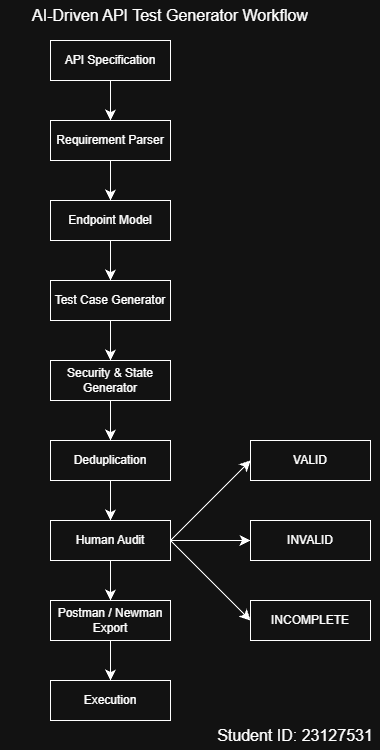

The diagram above was exported from draw.io. Its source (the exported page's mxGraphModel, read from the mxfile embedded in the PNG):
<mxGraphModel dx="690" dy="794" grid="1" gridSize="10" guides="1" tooltips="1" connect="1" arrows="1" fold="1" page="1" pageScale="1" pageWidth="827" pageHeight="1169" math="0" shadow="0">
  <root>
    <mxCell id="0" />
    <mxCell id="1" parent="0" />
    <mxCell id="7I9VJ-yJrsjcJ5jIEtf5-13" edge="1" parent="1" source="7I9VJ-yJrsjcJ5jIEtf5-1" style="edgeStyle=none;curved=1;rounded=0;orthogonalLoop=1;jettySize=auto;html=1;exitX=0.5;exitY=1;exitDx=0;exitDy=0;entryX=0.5;entryY=0;entryDx=0;entryDy=0;fontSize=12;startSize=8;endSize=8;" target="7I9VJ-yJrsjcJ5jIEtf5-2">
      <mxGeometry relative="1" as="geometry" />
    </mxCell>
    <mxCell id="7I9VJ-yJrsjcJ5jIEtf5-1" parent="1" style="rounded=0;whiteSpace=wrap;html=1;" value="API Specification" vertex="1">
      <mxGeometry height="40" width="120" x="160" y="40" as="geometry" />
    </mxCell>
    <mxCell id="7I9VJ-yJrsjcJ5jIEtf5-14" edge="1" parent="1" source="7I9VJ-yJrsjcJ5jIEtf5-2" style="edgeStyle=none;curved=1;rounded=0;orthogonalLoop=1;jettySize=auto;html=1;exitX=0.5;exitY=1;exitDx=0;exitDy=0;entryX=0.5;entryY=0;entryDx=0;entryDy=0;fontSize=12;startSize=8;endSize=8;" target="7I9VJ-yJrsjcJ5jIEtf5-3">
      <mxGeometry relative="1" as="geometry" />
    </mxCell>
    <mxCell id="7I9VJ-yJrsjcJ5jIEtf5-2" parent="1" style="rounded=0;whiteSpace=wrap;html=1;" value="Requirement Parser" vertex="1">
      <mxGeometry height="40" width="120" x="160" y="120" as="geometry" />
    </mxCell>
    <mxCell id="7I9VJ-yJrsjcJ5jIEtf5-15" edge="1" parent="1" source="7I9VJ-yJrsjcJ5jIEtf5-3" style="edgeStyle=none;curved=1;rounded=0;orthogonalLoop=1;jettySize=auto;html=1;exitX=0.5;exitY=1;exitDx=0;exitDy=0;entryX=0.5;entryY=0;entryDx=0;entryDy=0;fontSize=12;startSize=8;endSize=8;" target="7I9VJ-yJrsjcJ5jIEtf5-4">
      <mxGeometry relative="1" as="geometry" />
    </mxCell>
    <mxCell id="7I9VJ-yJrsjcJ5jIEtf5-3" parent="1" style="rounded=0;whiteSpace=wrap;html=1;" value="Endpoint Model" vertex="1">
      <mxGeometry height="40" width="120" x="160" y="200" as="geometry" />
    </mxCell>
    <mxCell id="7I9VJ-yJrsjcJ5jIEtf5-16" edge="1" parent="1" source="7I9VJ-yJrsjcJ5jIEtf5-4" style="edgeStyle=none;curved=1;rounded=0;orthogonalLoop=1;jettySize=auto;html=1;exitX=0.5;exitY=1;exitDx=0;exitDy=0;entryX=0.5;entryY=0;entryDx=0;entryDy=0;fontSize=12;startSize=8;endSize=8;" target="7I9VJ-yJrsjcJ5jIEtf5-5">
      <mxGeometry relative="1" as="geometry" />
    </mxCell>
    <mxCell id="7I9VJ-yJrsjcJ5jIEtf5-4" parent="1" style="rounded=0;whiteSpace=wrap;html=1;" value="Test Case Generator" vertex="1">
      <mxGeometry height="40" width="120" x="160" y="280" as="geometry" />
    </mxCell>
    <mxCell id="7I9VJ-yJrsjcJ5jIEtf5-17" edge="1" parent="1" source="7I9VJ-yJrsjcJ5jIEtf5-5" style="edgeStyle=none;curved=1;rounded=0;orthogonalLoop=1;jettySize=auto;html=1;exitX=0.5;exitY=1;exitDx=0;exitDy=0;entryX=0.5;entryY=0;entryDx=0;entryDy=0;fontSize=12;startSize=8;endSize=8;" target="7I9VJ-yJrsjcJ5jIEtf5-6">
      <mxGeometry relative="1" as="geometry" />
    </mxCell>
    <mxCell id="7I9VJ-yJrsjcJ5jIEtf5-5" parent="1" style="rounded=0;whiteSpace=wrap;html=1;" value="Security &amp;amp; State Generator" vertex="1">
      <mxGeometry height="40" width="120" x="160" y="360" as="geometry" />
    </mxCell>
    <mxCell id="7I9VJ-yJrsjcJ5jIEtf5-18" edge="1" parent="1" source="7I9VJ-yJrsjcJ5jIEtf5-6" style="edgeStyle=none;curved=1;rounded=0;orthogonalLoop=1;jettySize=auto;html=1;exitX=0.5;exitY=1;exitDx=0;exitDy=0;entryX=0.5;entryY=0;entryDx=0;entryDy=0;fontSize=12;startSize=8;endSize=8;" target="7I9VJ-yJrsjcJ5jIEtf5-7">
      <mxGeometry relative="1" as="geometry" />
    </mxCell>
    <mxCell id="7I9VJ-yJrsjcJ5jIEtf5-6" parent="1" style="rounded=0;whiteSpace=wrap;html=1;" value="Deduplication" vertex="1">
      <mxGeometry height="40" width="120" x="160" y="440" as="geometry" />
    </mxCell>
    <mxCell id="7I9VJ-yJrsjcJ5jIEtf5-19" edge="1" parent="1" source="7I9VJ-yJrsjcJ5jIEtf5-7" style="edgeStyle=none;curved=1;rounded=0;orthogonalLoop=1;jettySize=auto;html=1;exitX=0.5;exitY=1;exitDx=0;exitDy=0;entryX=0.5;entryY=0;entryDx=0;entryDy=0;fontSize=12;startSize=8;endSize=8;" target="7I9VJ-yJrsjcJ5jIEtf5-8">
      <mxGeometry relative="1" as="geometry" />
    </mxCell>
    <mxCell id="7I9VJ-yJrsjcJ5jIEtf5-21" edge="1" parent="1" source="7I9VJ-yJrsjcJ5jIEtf5-7" style="edgeStyle=none;curved=1;rounded=0;orthogonalLoop=1;jettySize=auto;html=1;exitX=1;exitY=0.5;exitDx=0;exitDy=0;entryX=0;entryY=0.5;entryDx=0;entryDy=0;fontSize=12;startSize=8;endSize=8;" target="7I9VJ-yJrsjcJ5jIEtf5-10">
      <mxGeometry relative="1" as="geometry" />
    </mxCell>
    <mxCell id="7I9VJ-yJrsjcJ5jIEtf5-22" edge="1" parent="1" source="7I9VJ-yJrsjcJ5jIEtf5-7" style="edgeStyle=none;curved=1;rounded=0;orthogonalLoop=1;jettySize=auto;html=1;exitX=1;exitY=0.5;exitDx=0;exitDy=0;entryX=0;entryY=0.5;entryDx=0;entryDy=0;fontSize=12;startSize=8;endSize=8;" target="7I9VJ-yJrsjcJ5jIEtf5-11">
      <mxGeometry relative="1" as="geometry" />
    </mxCell>
    <mxCell id="7I9VJ-yJrsjcJ5jIEtf5-23" edge="1" parent="1" source="7I9VJ-yJrsjcJ5jIEtf5-7" style="edgeStyle=none;curved=1;rounded=0;orthogonalLoop=1;jettySize=auto;html=1;exitX=1;exitY=0.5;exitDx=0;exitDy=0;entryX=0;entryY=0.5;entryDx=0;entryDy=0;fontSize=12;startSize=8;endSize=8;" target="7I9VJ-yJrsjcJ5jIEtf5-12">
      <mxGeometry relative="1" as="geometry" />
    </mxCell>
    <mxCell id="7I9VJ-yJrsjcJ5jIEtf5-7" parent="1" style="rounded=0;whiteSpace=wrap;html=1;" value="Human Audit&lt;span style=&quot;color: rgba(0, 0, 0, 0); font-family: monospace; font-size: 0px; text-align: start; white-space: nowrap;&quot;&gt;%3CmxGraphModel%3E%3Croot%3E%3CmxCell%20id%3D%220%22%2F%3E%3CmxCell%20id%3D%221%22%20parent%3D%220%22%2F%3E%3CmxCell%20id%3D%222%22%20parent%3D%221%22%20style%3D%22rounded%3D0%3BwhiteSpace%3Dwrap%3Bhtml%3D1%3B%22%20value%3D%22API%20Specification%22%20vertex%3D%221%22%3E%3CmxGeometry%20height%3D%2240%22%20width%3D%22120%22%20x%3D%22160%22%20y%3D%2240%22%20as%3D%22geometry%22%2F%3E%3C%2FmxCell%3E%3C%2Froot%3E%3C%2FmxGraphModel%3E&lt;/span&gt;" vertex="1">
      <mxGeometry height="40" width="120" x="160" y="520" as="geometry" />
    </mxCell>
    <mxCell id="7I9VJ-yJrsjcJ5jIEtf5-20" edge="1" parent="1" source="7I9VJ-yJrsjcJ5jIEtf5-8" style="edgeStyle=none;curved=1;rounded=0;orthogonalLoop=1;jettySize=auto;html=1;exitX=0.5;exitY=1;exitDx=0;exitDy=0;entryX=0.5;entryY=0;entryDx=0;entryDy=0;fontSize=12;startSize=8;endSize=8;" target="7I9VJ-yJrsjcJ5jIEtf5-9">
      <mxGeometry relative="1" as="geometry" />
    </mxCell>
    <mxCell id="7I9VJ-yJrsjcJ5jIEtf5-8" parent="1" style="rounded=0;whiteSpace=wrap;html=1;" value="Postman / Newman Export" vertex="1">
      <mxGeometry height="40" width="120" x="160" y="600" as="geometry" />
    </mxCell>
    <mxCell id="7I9VJ-yJrsjcJ5jIEtf5-9" parent="1" style="rounded=0;whiteSpace=wrap;html=1;" value="Execution&lt;span style=&quot;color: rgba(0, 0, 0, 0); font-family: monospace; font-size: 0px; text-align: start; white-space: nowrap;&quot;&gt;%3CmxGraphModel%3E%3Croot%3E%3CmxCell%20id%3D%220%22%2F%3E%3CmxCell%20id%3D%221%22%20parent%3D%220%22%2F%3E%3CmxCell%20id%3D%222%22%20parent%3D%221%22%20style%3D%22rounded%3D0%3BwhiteSpace%3Dwrap%3Bhtml%3D1%3B%22%20value%3D%22API%20Specification%22%20vertex%3D%221%22%3E%3CmxGeometry%20height%3D%2240%22%20width%3D%22120%22%20x%3D%22160%22%20y%3D%2240%22%20as%3D%22geometry%22%2F%3E%3C%2FmxCell%3E%3C%2Froot%3E%3C%2FmxGraphModel%3E&lt;/span&gt;" vertex="1">
      <mxGeometry height="40" width="120" x="160" y="680" as="geometry" />
    </mxCell>
    <mxCell id="7I9VJ-yJrsjcJ5jIEtf5-10" parent="1" style="rounded=0;whiteSpace=wrap;html=1;" value="VALID" vertex="1">
      <mxGeometry height="40" width="120" x="360" y="440" as="geometry" />
    </mxCell>
    <mxCell id="7I9VJ-yJrsjcJ5jIEtf5-11" parent="1" style="rounded=0;whiteSpace=wrap;html=1;" value="INVALID" vertex="1">
      <mxGeometry height="40" width="120" x="360" y="520" as="geometry" />
    </mxCell>
    <mxCell id="7I9VJ-yJrsjcJ5jIEtf5-12" parent="1" style="rounded=0;whiteSpace=wrap;html=1;" value="INCOMPLETE" vertex="1">
      <mxGeometry height="40" width="120" x="360" y="600" as="geometry" />
    </mxCell>
    <mxCell id="7I9VJ-yJrsjcJ5jIEtf5-24" parent="1" style="text;html=1;whiteSpace=wrap;strokeColor=none;fillColor=none;align=center;verticalAlign=middle;rounded=0;fontSize=16;" value="Student ID: 23127531" vertex="1">
      <mxGeometry height="30" width="170" x="320" y="720" as="geometry" />
    </mxCell>
    <mxCell id="7I9VJ-yJrsjcJ5jIEtf5-25" parent="1" style="text;html=1;whiteSpace=wrap;strokeColor=none;fillColor=none;align=center;verticalAlign=middle;rounded=0;fontSize=16;" value="AI-Driven API Test Generator Workflow" vertex="1">
      <mxGeometry height="30" width="340" x="110" as="geometry" />
    </mxCell>
  </root>
</mxGraphModel>